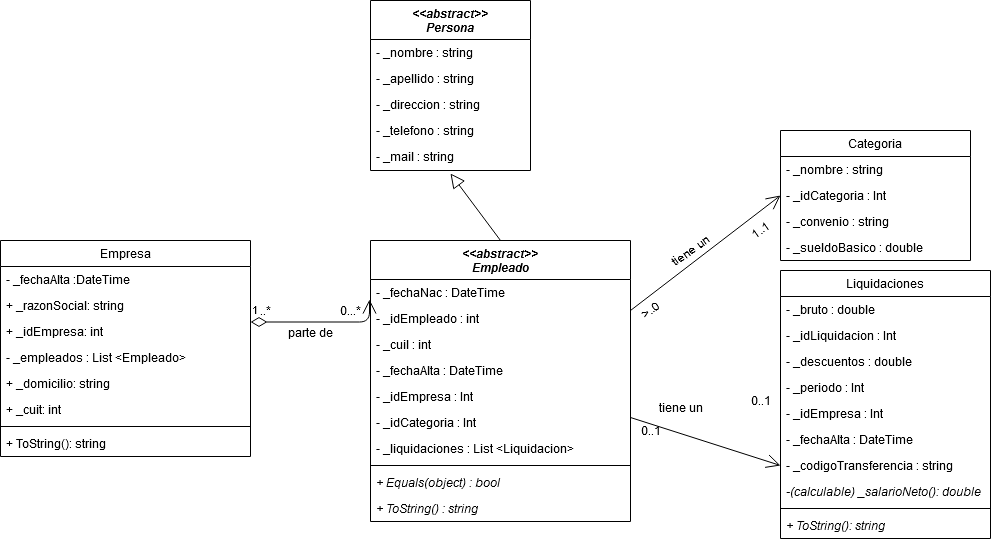

The diagram above was exported from draw.io. Its source (the exported page's mxGraphModel, read from the mxfile embedded in the PNG):
<mxGraphModel dx="1695" dy="451" grid="1" gridSize="10" guides="1" tooltips="1" connect="1" arrows="1" fold="1" page="1" pageScale="1" pageWidth="827" pageHeight="1169" math="0" shadow="0">
  <root>
    <mxCell id="WIyWlLk6GJQsqaUBKTNV-0" />
    <mxCell id="WIyWlLk6GJQsqaUBKTNV-1" parent="WIyWlLk6GJQsqaUBKTNV-0" />
    <mxCell id="zkfFHV4jXpPFQw0GAbJ--0" value="&lt;&lt;abstract&gt;&gt;&#10;Empleado" style="swimlane;fontStyle=3;align=center;verticalAlign=top;childLayout=stackLayout;horizontal=1;startSize=39;horizontalStack=0;resizeParent=1;resizeLast=0;collapsible=1;marginBottom=0;rounded=0;shadow=0;strokeWidth=1;" parent="WIyWlLk6GJQsqaUBKTNV-1" vertex="1">
      <mxGeometry x="280" y="260" width="260" height="281" as="geometry">
        <mxRectangle x="230" y="140" width="160" height="26" as="alternateBounds" />
      </mxGeometry>
    </mxCell>
    <mxCell id="Czl-VZrPjEpfd_rEPnzJ-8" value="- _fechaNac : DateTime" style="text;align=left;verticalAlign=top;spacingLeft=4;spacingRight=4;overflow=hidden;rotatable=0;points=[[0,0.5],[1,0.5]];portConstraint=eastwest;rounded=0;shadow=0;html=0;" parent="zkfFHV4jXpPFQw0GAbJ--0" vertex="1">
      <mxGeometry y="39" width="260" height="26" as="geometry" />
    </mxCell>
    <mxCell id="Czl-VZrPjEpfd_rEPnzJ-6" value="- _idEmpleado : int" style="text;align=left;verticalAlign=top;spacingLeft=4;spacingRight=4;overflow=hidden;rotatable=0;points=[[0,0.5],[1,0.5]];portConstraint=eastwest;" parent="zkfFHV4jXpPFQw0GAbJ--0" vertex="1">
      <mxGeometry y="65" width="260" height="26" as="geometry" />
    </mxCell>
    <mxCell id="95UlLCXs34FnpX01JCb8-2" value="- _cuil : int" style="text;align=left;verticalAlign=top;spacingLeft=4;spacingRight=4;overflow=hidden;rotatable=0;points=[[0,0.5],[1,0.5]];portConstraint=eastwest;" parent="zkfFHV4jXpPFQw0GAbJ--0" vertex="1">
      <mxGeometry y="91" width="260" height="26" as="geometry" />
    </mxCell>
    <mxCell id="zkfFHV4jXpPFQw0GAbJ--2" value="- _fechaAlta : DateTime" style="text;align=left;verticalAlign=top;spacingLeft=4;spacingRight=4;overflow=hidden;rotatable=0;points=[[0,0.5],[1,0.5]];portConstraint=eastwest;rounded=0;shadow=0;html=0;" parent="zkfFHV4jXpPFQw0GAbJ--0" vertex="1">
      <mxGeometry y="117" width="260" height="26" as="geometry" />
    </mxCell>
    <mxCell id="QTgbI09NJOeUJqj6uTfH-1" value="- _idEmpresa : Int" style="text;align=left;verticalAlign=top;spacingLeft=4;spacingRight=4;overflow=hidden;rotatable=0;points=[[0,0.5],[1,0.5]];portConstraint=eastwest;" vertex="1" parent="zkfFHV4jXpPFQw0GAbJ--0">
      <mxGeometry y="143" width="260" height="26" as="geometry" />
    </mxCell>
    <mxCell id="95UlLCXs34FnpX01JCb8-3" value="- _idCategoria : Int" style="text;align=left;verticalAlign=top;spacingLeft=4;spacingRight=4;overflow=hidden;rotatable=0;points=[[0,0.5],[1,0.5]];portConstraint=eastwest;" parent="zkfFHV4jXpPFQw0GAbJ--0" vertex="1">
      <mxGeometry y="169" width="260" height="26" as="geometry" />
    </mxCell>
    <mxCell id="TqhEtr1uld3qhej8Rqk7-15" value="- _liquidaciones : List &lt;Liquidacion&gt;" style="text;align=left;verticalAlign=top;spacingLeft=4;spacingRight=4;overflow=hidden;rotatable=0;points=[[0,0.5],[1,0.5]];portConstraint=eastwest;rounded=0;shadow=0;html=0;" parent="zkfFHV4jXpPFQw0GAbJ--0" vertex="1">
      <mxGeometry y="195" width="260" height="26" as="geometry" />
    </mxCell>
    <mxCell id="zkfFHV4jXpPFQw0GAbJ--4" value="" style="line;html=1;strokeWidth=1;align=left;verticalAlign=middle;spacingTop=-1;spacingLeft=3;spacingRight=3;rotatable=0;labelPosition=right;points=[];portConstraint=eastwest;" parent="zkfFHV4jXpPFQw0GAbJ--0" vertex="1">
      <mxGeometry y="221" width="260" height="8" as="geometry" />
    </mxCell>
    <mxCell id="zkfFHV4jXpPFQw0GAbJ--5" value="+ Equals(object) : bool" style="text;align=left;verticalAlign=top;spacingLeft=4;spacingRight=4;overflow=hidden;rotatable=0;points=[[0,0.5],[1,0.5]];portConstraint=eastwest;fontStyle=2" parent="zkfFHV4jXpPFQw0GAbJ--0" vertex="1">
      <mxGeometry y="229" width="260" height="26" as="geometry" />
    </mxCell>
    <mxCell id="TqhEtr1uld3qhej8Rqk7-16" value="+ ToString() : string" style="text;align=left;verticalAlign=top;spacingLeft=4;spacingRight=4;overflow=hidden;rotatable=0;points=[[0,0.5],[1,0.5]];portConstraint=eastwest;fontStyle=2" parent="zkfFHV4jXpPFQw0GAbJ--0" vertex="1">
      <mxGeometry y="255" width="260" height="26" as="geometry" />
    </mxCell>
    <mxCell id="TqhEtr1uld3qhej8Rqk7-0" value="&lt;&lt;abstract&gt;&gt;&#10;Persona" style="swimlane;fontStyle=3;align=center;verticalAlign=top;childLayout=stackLayout;horizontal=1;startSize=39;horizontalStack=0;resizeParent=1;resizeLast=0;collapsible=1;marginBottom=0;rounded=0;shadow=0;strokeWidth=1;" parent="WIyWlLk6GJQsqaUBKTNV-1" vertex="1">
      <mxGeometry x="280" y="20" width="160" height="170" as="geometry">
        <mxRectangle x="230" y="140" width="160" height="26" as="alternateBounds" />
      </mxGeometry>
    </mxCell>
    <mxCell id="TqhEtr1uld3qhej8Rqk7-1" value="- _nombre : string" style="text;align=left;verticalAlign=top;spacingLeft=4;spacingRight=4;overflow=hidden;rotatable=0;points=[[0,0.5],[1,0.5]];portConstraint=eastwest;" parent="TqhEtr1uld3qhej8Rqk7-0" vertex="1">
      <mxGeometry y="39" width="160" height="26" as="geometry" />
    </mxCell>
    <mxCell id="TqhEtr1uld3qhej8Rqk7-2" value="- _apellido : string" style="text;align=left;verticalAlign=top;spacingLeft=4;spacingRight=4;overflow=hidden;rotatable=0;points=[[0,0.5],[1,0.5]];portConstraint=eastwest;rounded=0;shadow=0;html=0;" parent="TqhEtr1uld3qhej8Rqk7-0" vertex="1">
      <mxGeometry y="65" width="160" height="26" as="geometry" />
    </mxCell>
    <mxCell id="TqhEtr1uld3qhej8Rqk7-3" value="- _direccion : string" style="text;align=left;verticalAlign=top;spacingLeft=4;spacingRight=4;overflow=hidden;rotatable=0;points=[[0,0.5],[1,0.5]];portConstraint=eastwest;rounded=0;shadow=0;html=0;" parent="TqhEtr1uld3qhej8Rqk7-0" vertex="1">
      <mxGeometry y="91" width="160" height="26" as="geometry" />
    </mxCell>
    <mxCell id="TqhEtr1uld3qhej8Rqk7-4" value="- _telefono : string" style="text;align=left;verticalAlign=top;spacingLeft=4;spacingRight=4;overflow=hidden;rotatable=0;points=[[0,0.5],[1,0.5]];portConstraint=eastwest;" parent="TqhEtr1uld3qhej8Rqk7-0" vertex="1">
      <mxGeometry y="117" width="160" height="26" as="geometry" />
    </mxCell>
    <mxCell id="TqhEtr1uld3qhej8Rqk7-5" value="- _mail : string" style="text;align=left;verticalAlign=top;spacingLeft=4;spacingRight=4;overflow=hidden;rotatable=0;points=[[0,0.5],[1,0.5]];portConstraint=eastwest;rounded=0;shadow=0;html=0;" parent="TqhEtr1uld3qhej8Rqk7-0" vertex="1">
      <mxGeometry y="143" width="160" height="26" as="geometry" />
    </mxCell>
    <mxCell id="Czl-VZrPjEpfd_rEPnzJ-15" value="" style="endArrow=open;endFill=1;endSize=12;html=1;entryX=0;entryY=0.5;entryDx=0;entryDy=0;" parent="WIyWlLk6GJQsqaUBKTNV-1" target="Czl-VZrPjEpfd_rEPnzJ-13" edge="1">
      <mxGeometry width="160" relative="1" as="geometry">
        <mxPoint x="540" y="437" as="sourcePoint" />
        <mxPoint x="600" y="440" as="targetPoint" />
      </mxGeometry>
    </mxCell>
    <mxCell id="Czl-VZrPjEpfd_rEPnzJ-20" value="Empresa" style="swimlane;fontStyle=0;align=center;verticalAlign=top;childLayout=stackLayout;horizontal=1;startSize=26;horizontalStack=0;resizeParent=1;resizeParentMax=0;resizeLast=0;collapsible=1;marginBottom=0;" parent="WIyWlLk6GJQsqaUBKTNV-1" vertex="1">
      <mxGeometry x="-90" y="260" width="250" height="216" as="geometry" />
    </mxCell>
    <mxCell id="Czl-VZrPjEpfd_rEPnzJ-21" value="- _fechaAlta :DateTime" style="text;strokeColor=none;fillColor=none;align=left;verticalAlign=top;spacingLeft=4;spacingRight=4;overflow=hidden;rotatable=0;points=[[0,0.5],[1,0.5]];portConstraint=eastwest;" parent="Czl-VZrPjEpfd_rEPnzJ-20" vertex="1">
      <mxGeometry y="26" width="250" height="26" as="geometry" />
    </mxCell>
    <mxCell id="95UlLCXs34FnpX01JCb8-0" value="+ _razonSocial: string" style="text;strokeColor=none;fillColor=none;align=left;verticalAlign=top;spacingLeft=4;spacingRight=4;overflow=hidden;rotatable=0;points=[[0,0.5],[1,0.5]];portConstraint=eastwest;" parent="Czl-VZrPjEpfd_rEPnzJ-20" vertex="1">
      <mxGeometry y="52" width="250" height="26" as="geometry" />
    </mxCell>
    <mxCell id="95UlLCXs34FnpX01JCb8-1" value="+ _idEmpresa: int" style="text;strokeColor=none;fillColor=none;align=left;verticalAlign=top;spacingLeft=4;spacingRight=4;overflow=hidden;rotatable=0;points=[[0,0.5],[1,0.5]];portConstraint=eastwest;" parent="Czl-VZrPjEpfd_rEPnzJ-20" vertex="1">
      <mxGeometry y="78" width="250" height="26" as="geometry" />
    </mxCell>
    <mxCell id="QTgbI09NJOeUJqj6uTfH-2" value="- _empleados : List &lt;Empleado&gt;" style="text;strokeColor=none;fillColor=none;align=left;verticalAlign=top;spacingLeft=4;spacingRight=4;overflow=hidden;rotatable=0;points=[[0,0.5],[1,0.5]];portConstraint=eastwest;" vertex="1" parent="Czl-VZrPjEpfd_rEPnzJ-20">
      <mxGeometry y="104" width="250" height="26" as="geometry" />
    </mxCell>
    <mxCell id="Czl-VZrPjEpfd_rEPnzJ-24" value="+ _domicilio: string" style="text;strokeColor=none;fillColor=none;align=left;verticalAlign=top;spacingLeft=4;spacingRight=4;overflow=hidden;rotatable=0;points=[[0,0.5],[1,0.5]];portConstraint=eastwest;" parent="Czl-VZrPjEpfd_rEPnzJ-20" vertex="1">
      <mxGeometry y="130" width="250" height="26" as="geometry" />
    </mxCell>
    <mxCell id="QTgbI09NJOeUJqj6uTfH-5" value="+ _cuit: int" style="text;strokeColor=none;fillColor=none;align=left;verticalAlign=top;spacingLeft=4;spacingRight=4;overflow=hidden;rotatable=0;points=[[0,0.5],[1,0.5]];portConstraint=eastwest;" vertex="1" parent="Czl-VZrPjEpfd_rEPnzJ-20">
      <mxGeometry y="156" width="250" height="26" as="geometry" />
    </mxCell>
    <mxCell id="Czl-VZrPjEpfd_rEPnzJ-22" value="" style="line;strokeWidth=1;fillColor=none;align=left;verticalAlign=middle;spacingTop=-1;spacingLeft=3;spacingRight=3;rotatable=0;labelPosition=right;points=[];portConstraint=eastwest;" parent="Czl-VZrPjEpfd_rEPnzJ-20" vertex="1">
      <mxGeometry y="182" width="250" height="8" as="geometry" />
    </mxCell>
    <mxCell id="Czl-VZrPjEpfd_rEPnzJ-23" value="+ ToString(): string" style="text;strokeColor=none;fillColor=none;align=left;verticalAlign=top;spacingLeft=4;spacingRight=4;overflow=hidden;rotatable=0;points=[[0,0.5],[1,0.5]];portConstraint=eastwest;" parent="Czl-VZrPjEpfd_rEPnzJ-20" vertex="1">
      <mxGeometry y="190" width="250" height="26" as="geometry" />
    </mxCell>
    <mxCell id="Czl-VZrPjEpfd_rEPnzJ-37" value="1" style="endArrow=open;html=1;endSize=12;startArrow=diamondThin;startSize=14;startFill=0;edgeStyle=orthogonalEdgeStyle;align=left;verticalAlign=bottom;entryX=-0.006;entryY=0.769;entryDx=0;entryDy=0;entryPerimeter=0;" parent="WIyWlLk6GJQsqaUBKTNV-1" edge="1">
      <mxGeometry x="-1" y="3" relative="1" as="geometry">
        <mxPoint x="160" y="341.5" as="sourcePoint" />
        <mxPoint x="279.03999999999996" y="318.994" as="targetPoint" />
      </mxGeometry>
    </mxCell>
    <mxCell id="Czl-VZrPjEpfd_rEPnzJ-39" value="0...*" style="text;html=1;align=center;verticalAlign=middle;resizable=0;points=[];autosize=1;" parent="WIyWlLk6GJQsqaUBKTNV-1" vertex="1">
      <mxGeometry x="240" y="320" width="40" height="20" as="geometry" />
    </mxCell>
    <mxCell id="Czl-VZrPjEpfd_rEPnzJ-41" value="..*" style="text;html=1;align=center;verticalAlign=middle;resizable=0;points=[];autosize=1;" parent="WIyWlLk6GJQsqaUBKTNV-1" vertex="1">
      <mxGeometry x="160" y="320" width="30" height="20" as="geometry" />
    </mxCell>
    <mxCell id="Czl-VZrPjEpfd_rEPnzJ-43" value="parte de" style="text;html=1;align=center;verticalAlign=middle;resizable=0;points=[];autosize=1;" parent="WIyWlLk6GJQsqaUBKTNV-1" vertex="1">
      <mxGeometry x="190" y="342" width="60" height="20" as="geometry" />
    </mxCell>
    <mxCell id="TqhEtr1uld3qhej8Rqk7-12" value="" style="endArrow=block;endFill=0;endSize=12;html=1;entryX=0.5;entryY=1.154;entryDx=0;entryDy=0;entryPerimeter=0;exitX=0.5;exitY=0;exitDx=0;exitDy=0;" parent="WIyWlLk6GJQsqaUBKTNV-1" source="zkfFHV4jXpPFQw0GAbJ--0" target="TqhEtr1uld3qhej8Rqk7-5" edge="1">
      <mxGeometry width="160" relative="1" as="geometry">
        <mxPoint x="280" y="230" as="sourcePoint" />
        <mxPoint x="440" y="230" as="targetPoint" />
      </mxGeometry>
    </mxCell>
    <mxCell id="Czl-VZrPjEpfd_rEPnzJ-16" value="0..1" style="text;html=1;align=center;verticalAlign=middle;resizable=0;points=[];autosize=1;" parent="WIyWlLk6GJQsqaUBKTNV-1" vertex="1">
      <mxGeometry x="540" y="440" width="40" height="20" as="geometry" />
    </mxCell>
    <mxCell id="TqhEtr1uld3qhej8Rqk7-20" value="0..1" style="text;html=1;align=center;verticalAlign=middle;resizable=0;points=[];autosize=1;" parent="WIyWlLk6GJQsqaUBKTNV-1" vertex="1">
      <mxGeometry x="650" y="410" width="40" height="20" as="geometry" />
    </mxCell>
    <mxCell id="95UlLCXs34FnpX01JCb8-18" value="" style="endArrow=open;endFill=1;endSize=12;html=1;entryX=0;entryY=0.5;entryDx=0;entryDy=0;" parent="WIyWlLk6GJQsqaUBKTNV-1" target="95UlLCXs34FnpX01JCb8-11" edge="1">
      <mxGeometry width="160" relative="1" as="geometry">
        <mxPoint x="540" y="330" as="sourcePoint" />
        <mxPoint x="690" y="356" as="targetPoint" />
      </mxGeometry>
    </mxCell>
    <mxCell id="Czl-VZrPjEpfd_rEPnzJ-2" value="Liquidaciones" style="swimlane;fontStyle=0;align=center;verticalAlign=top;childLayout=stackLayout;horizontal=1;startSize=26;horizontalStack=0;resizeParent=1;resizeParentMax=0;resizeLast=0;collapsible=1;marginBottom=0;" parent="WIyWlLk6GJQsqaUBKTNV-1" vertex="1">
      <mxGeometry x="690" y="290" width="210" height="268" as="geometry">
        <mxRectangle x="500" y="270" width="100" height="26" as="alternateBounds" />
      </mxGeometry>
    </mxCell>
    <mxCell id="Czl-VZrPjEpfd_rEPnzJ-3" value="- _bruto : double&#10;" style="text;strokeColor=none;fillColor=none;align=left;verticalAlign=top;spacingLeft=4;spacingRight=4;overflow=hidden;rotatable=0;points=[[0,0.5],[1,0.5]];portConstraint=eastwest;" parent="Czl-VZrPjEpfd_rEPnzJ-2" vertex="1">
      <mxGeometry y="26" width="210" height="26" as="geometry" />
    </mxCell>
    <mxCell id="QTgbI09NJOeUJqj6uTfH-4" value="- _idLiquidacion : Int" style="text;strokeColor=none;fillColor=none;align=left;verticalAlign=top;spacingLeft=4;spacingRight=4;overflow=hidden;rotatable=0;points=[[0,0.5],[1,0.5]];portConstraint=eastwest;" vertex="1" parent="Czl-VZrPjEpfd_rEPnzJ-2">
      <mxGeometry y="52" width="210" height="26" as="geometry" />
    </mxCell>
    <mxCell id="Czl-VZrPjEpfd_rEPnzJ-14" value="- _descuentos : double" style="text;strokeColor=none;fillColor=none;align=left;verticalAlign=top;spacingLeft=4;spacingRight=4;overflow=hidden;rotatable=0;points=[[0,0.5],[1,0.5]];portConstraint=eastwest;" parent="Czl-VZrPjEpfd_rEPnzJ-2" vertex="1">
      <mxGeometry y="78" width="210" height="26" as="geometry" />
    </mxCell>
    <mxCell id="Czl-VZrPjEpfd_rEPnzJ-12" value="- _periodo : Int" style="text;strokeColor=none;fillColor=none;align=left;verticalAlign=top;spacingLeft=4;spacingRight=4;overflow=hidden;rotatable=0;points=[[0,0.5],[1,0.5]];portConstraint=eastwest;" parent="Czl-VZrPjEpfd_rEPnzJ-2" vertex="1">
      <mxGeometry y="104" width="210" height="26" as="geometry" />
    </mxCell>
    <mxCell id="QTgbI09NJOeUJqj6uTfH-0" value="- _idEmpresa : Int" style="text;strokeColor=none;fillColor=none;align=left;verticalAlign=top;spacingLeft=4;spacingRight=4;overflow=hidden;rotatable=0;points=[[0,0.5],[1,0.5]];portConstraint=eastwest;" vertex="1" parent="Czl-VZrPjEpfd_rEPnzJ-2">
      <mxGeometry y="130" width="210" height="26" as="geometry" />
    </mxCell>
    <mxCell id="95UlLCXs34FnpX01JCb8-7" value="- _fechaAlta : DateTime" style="text;strokeColor=none;fillColor=none;align=left;verticalAlign=top;spacingLeft=4;spacingRight=4;overflow=hidden;rotatable=0;points=[[0,0.5],[1,0.5]];portConstraint=eastwest;" parent="Czl-VZrPjEpfd_rEPnzJ-2" vertex="1">
      <mxGeometry y="156" width="210" height="26" as="geometry" />
    </mxCell>
    <mxCell id="Czl-VZrPjEpfd_rEPnzJ-13" value="- _codigoTransferencia : string" style="text;strokeColor=none;fillColor=none;align=left;verticalAlign=top;spacingLeft=4;spacingRight=4;overflow=hidden;rotatable=0;points=[[0,0.5],[1,0.5]];portConstraint=eastwest;" parent="Czl-VZrPjEpfd_rEPnzJ-2" vertex="1">
      <mxGeometry y="182" width="210" height="26" as="geometry" />
    </mxCell>
    <mxCell id="Czl-VZrPjEpfd_rEPnzJ-5" value="-(calculable) _salarioNeto(): double" style="text;strokeColor=none;fillColor=none;align=left;verticalAlign=top;spacingLeft=4;spacingRight=4;overflow=hidden;rotatable=0;points=[[0,0.5],[1,0.5]];portConstraint=eastwest;fontStyle=2" parent="Czl-VZrPjEpfd_rEPnzJ-2" vertex="1">
      <mxGeometry y="208" width="210" height="26" as="geometry" />
    </mxCell>
    <mxCell id="Czl-VZrPjEpfd_rEPnzJ-4" value="" style="line;strokeWidth=1;fillColor=none;align=left;verticalAlign=middle;spacingTop=-1;spacingLeft=3;spacingRight=3;rotatable=0;labelPosition=right;points=[];portConstraint=eastwest;" parent="Czl-VZrPjEpfd_rEPnzJ-2" vertex="1">
      <mxGeometry y="234" width="210" height="8" as="geometry" />
    </mxCell>
    <mxCell id="95UlLCXs34FnpX01JCb8-8" value="+ ToString(): string" style="text;strokeColor=none;fillColor=none;align=left;verticalAlign=top;spacingLeft=4;spacingRight=4;overflow=hidden;rotatable=0;points=[[0,0.5],[1,0.5]];portConstraint=eastwest;fontStyle=2" parent="Czl-VZrPjEpfd_rEPnzJ-2" vertex="1">
      <mxGeometry y="242" width="210" height="26" as="geometry" />
    </mxCell>
    <mxCell id="95UlLCXs34FnpX01JCb8-19" value="tiene un" style="text;html=1;align=center;verticalAlign=middle;resizable=0;points=[];autosize=1;" parent="WIyWlLk6GJQsqaUBKTNV-1" vertex="1">
      <mxGeometry x="560" y="416.5" width="60" height="20" as="geometry" />
    </mxCell>
    <mxCell id="95UlLCXs34FnpX01JCb8-20" value="tiene un" style="text;html=1;align=center;verticalAlign=middle;resizable=0;points=[];autosize=1;rotation=-35;" parent="WIyWlLk6GJQsqaUBKTNV-1" vertex="1">
      <mxGeometry x="570" y="260" width="60" height="20" as="geometry" />
    </mxCell>
    <mxCell id="95UlLCXs34FnpX01JCb8-21" value="1..1" style="text;html=1;align=center;verticalAlign=middle;resizable=0;points=[];autosize=1;rotation=-35;" parent="WIyWlLk6GJQsqaUBKTNV-1" vertex="1">
      <mxGeometry x="650" y="240" width="40" height="20" as="geometry" />
    </mxCell>
    <mxCell id="95UlLCXs34FnpX01JCb8-22" value="&amp;gt;..0" style="text;html=1;align=center;verticalAlign=middle;resizable=0;points=[];autosize=1;rotation=-35;" parent="WIyWlLk6GJQsqaUBKTNV-1" vertex="1">
      <mxGeometry x="540" y="320" width="40" height="20" as="geometry" />
    </mxCell>
    <mxCell id="95UlLCXs34FnpX01JCb8-9" value="Categoria" style="swimlane;fontStyle=0;align=center;verticalAlign=top;childLayout=stackLayout;horizontal=1;startSize=26;horizontalStack=0;resizeParent=1;resizeParentMax=0;resizeLast=0;collapsible=1;marginBottom=0;" parent="WIyWlLk6GJQsqaUBKTNV-1" vertex="1">
      <mxGeometry x="690" y="150" width="190" height="130" as="geometry">
        <mxRectangle x="500" y="270" width="100" height="26" as="alternateBounds" />
      </mxGeometry>
    </mxCell>
    <mxCell id="95UlLCXs34FnpX01JCb8-10" value="- _nombre : string&#10;" style="text;strokeColor=none;fillColor=none;align=left;verticalAlign=top;spacingLeft=4;spacingRight=4;overflow=hidden;rotatable=0;points=[[0,0.5],[1,0.5]];portConstraint=eastwest;" parent="95UlLCXs34FnpX01JCb8-9" vertex="1">
      <mxGeometry y="26" width="190" height="26" as="geometry" />
    </mxCell>
    <mxCell id="95UlLCXs34FnpX01JCb8-11" value="- _idCategoria : Int" style="text;strokeColor=none;fillColor=none;align=left;verticalAlign=top;spacingLeft=4;spacingRight=4;overflow=hidden;rotatable=0;points=[[0,0.5],[1,0.5]];portConstraint=eastwest;" parent="95UlLCXs34FnpX01JCb8-9" vertex="1">
      <mxGeometry y="52" width="190" height="26" as="geometry" />
    </mxCell>
    <mxCell id="95UlLCXs34FnpX01JCb8-12" value="- _convenio : string" style="text;strokeColor=none;fillColor=none;align=left;verticalAlign=top;spacingLeft=4;spacingRight=4;overflow=hidden;rotatable=0;points=[[0,0.5],[1,0.5]];portConstraint=eastwest;" parent="95UlLCXs34FnpX01JCb8-9" vertex="1">
      <mxGeometry y="78" width="190" height="26" as="geometry" />
    </mxCell>
    <mxCell id="QTgbI09NJOeUJqj6uTfH-3" value="- _sueldoBasico : double" style="text;strokeColor=none;fillColor=none;align=left;verticalAlign=top;spacingLeft=4;spacingRight=4;overflow=hidden;rotatable=0;points=[[0,0.5],[1,0.5]];portConstraint=eastwest;" vertex="1" parent="95UlLCXs34FnpX01JCb8-9">
      <mxGeometry y="104" width="190" height="26" as="geometry" />
    </mxCell>
  </root>
</mxGraphModel>